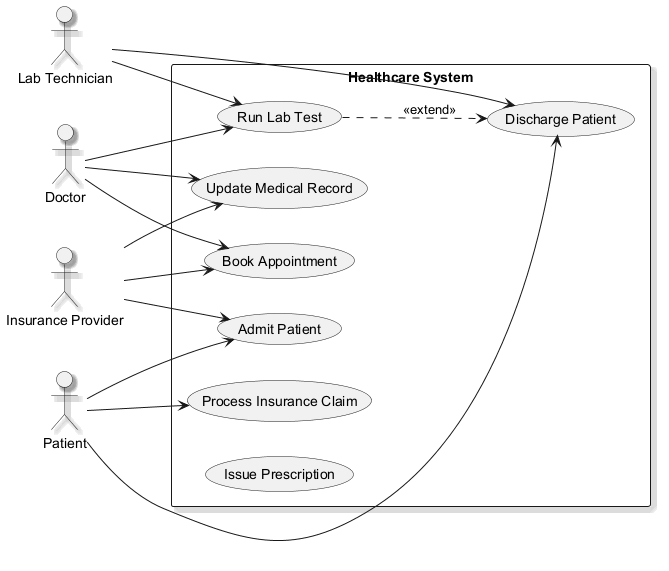

The diagram above was rendered by PlantUML. Its source (embedded in the PNG):
@startuml
skinparam backgroundColor #FFFFFF
skinparam classBackgroundColor #F3E5F5
skinparam classBorderColor #6A1B9A
skinparam shadowing true
left to right direction
actor "Lab Technician" as LabTechnician
actor "Doctor" as Doctor
actor "Insurance Provider" as InsuranceProvider
actor "Patient" as Patient
rectangle "Healthcare System" {
  usecase "Update Medical Record" as UC_UpdateMedicalRecord
  usecase "Process Insurance Claim" as UC_ProcessInsuranceClaim
  usecase "Admit Patient" as UC_AdmitPatient
  usecase "Run Lab Test" as UC_RunLabTest
  usecase "Book Appointment" as UC_BookAppointment
  usecase "Discharge Patient" as UC_DischargePatient
  usecase "Issue Prescription" as UC_IssuePrescription
}
LabTechnician --> UC_DischargePatient
LabTechnician --> UC_RunLabTest
Doctor --> UC_UpdateMedicalRecord
Doctor --> UC_RunLabTest
Doctor --> UC_BookAppointment
InsuranceProvider --> UC_BookAppointment
InsuranceProvider --> UC_UpdateMedicalRecord
InsuranceProvider --> UC_AdmitPatient
Patient --> UC_DischargePatient
Patient --> UC_ProcessInsuranceClaim
Patient --> UC_AdmitPatient
UC_RunLabTest ..> UC_DischargePatient : <<extend>>
@enduml